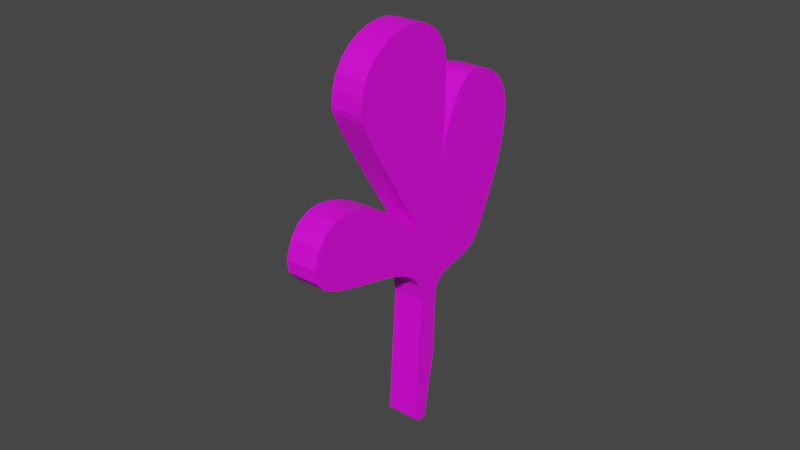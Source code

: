 # Source: cactus_plant_block.blend  (saved by Blender 3.3.6; exported with 4.5.12 LTS)
import bpy
from mathutils import Matrix  # noqa: F401  (used for matrix-valued properties, if any)

bpy.ops.wm.read_factory_settings(use_empty=True)
scene = bpy.context.scene
scene.name = 'Scene'

# ---- collections
col_collection = bpy.data.collections.new('Collection'); scene.collection.children.link(col_collection)

# ---- images (referenced by path relative to the original .blend; pixels are not part of the script)
import os
ASSET_DIR = os.environ.get("B2B_ASSET_DIR", "")  # directory of the original .blend (textures are referenced by path, not embedded)
HERE = os.path.dirname(os.path.abspath(__file__))  # packed textures are extracted next to this script under _unpacked/

def load_image(name, relpath, width, height, colorspace="sRGB"):
    """Load a texture the original file referenced (path relative to the .blend, or extracted next to this script)."""
    p = next((c for c in (os.path.join(HERE, relpath), os.path.join(ASSET_DIR, relpath)) if relpath and os.path.exists(c)), "")
    if p:
        img = bpy.data.images.load(p, check_existing=True)
        img.name = name
    else:  # same state as the original file: an image datablock whose file is absent (Cycles renders it pink)
        img = bpy.data.images.new(name, width, height)
        img.source = "FILE"
        img.filepath = "//" + (relpath or name)
    img.colorspace_settings.name = colorspace
    return img
img_stolen_cactus_texture_png = load_image('stolen cactus texture.png', 'stolen cactus texture.png', 1024, 1024, 'sRGB')

# ---- materials (node trees are filled in below, after node groups)
mat_cactus_mat = bpy.data.materials.new('cactus mat')
mat_cactus_mat.use_transparent_shadow = False

# ---- node groups
ng_auto_smooth = bpy.data.node_groups.new('Auto Smooth', 'GeometryNodeTree')
_s = ng_auto_smooth.interface.new_socket(name='Geometry', in_out='OUTPUT', socket_type='NodeSocketGeometry')
_s = ng_auto_smooth.interface.new_socket(name='Geometry', in_out='INPUT', socket_type='NodeSocketGeometry')
_s = ng_auto_smooth.interface.new_socket(name='Angle', in_out='INPUT', socket_type='NodeSocketFloat')
_s.subtype = 'ANGLE'
_s.min_value = 0.0
_s.max_value = 3.142
ng_auto_smooth.is_modifier = True
_N = ng_auto_smooth.nodes; _L = ng_auto_smooth.links
n0 = _N.new('NodeGroupOutput'); n0.name = 'Group Output'; n0.location = (480, -100)
n1 = _N.new('NodeGroupInput'); n1.name = 'Group Input'; n1.location = (-420, -300)
n2 = _N.new('NodeGroupInput'); n2.name = 'Group Input.001'; n2.location = (-60, -100)
n3 = _N.new('GeometryNodeSetShadeSmooth'); n3.name = 'Set Shade Smooth'; n3.location = (120, -100)
n3.domain = 'EDGE'
n4 = _N.new('GeometryNodeSetShadeSmooth'); n4.name = 'Set Shade Smooth.001'; n4.location = (300, -100)
n5 = _N.new('GeometryNodeInputMeshEdgeAngle'); n5.name = 'Edge Angle'; n5.location = (-420, -220)
n6 = _N.new('GeometryNodeInputEdgeSmooth'); n6.name = 'Is Edge Smooth'; n6.location = (-60, -160)
n7 = _N.new('GeometryNodeInputShadeSmooth'); n7.name = 'Is Face Smooth'; n7.location = (-240, -340)
n8 = _N.new('FunctionNodeBooleanMath'); n8.name = 'Boolean Math'; n8.location = (-60, -220)
n9 = _N.new('FunctionNodeCompare'); n9.name = 'Compare'; n9.location = (-240, -180)
n9.operation = 'LESS_EQUAL'
_L.new(n5.outputs[0], n9.inputs[0])
_L.new(n4.outputs[0], n0.inputs[0])
_L.new(n1.outputs[1], n9.inputs[1])
_L.new(n9.outputs[0], n8.inputs[0])
_L.new(n7.outputs[0], n8.inputs[1])
_L.new(n2.outputs[0], n3.inputs[0])
_L.new(n6.outputs[0], n3.inputs[1])
_L.new(n3.outputs[0], n4.inputs[0])
_L.new(n8.outputs[0], n3.inputs[2])
n0.is_active_output = True

# ---- material node trees
mat_cactus_mat.use_nodes = True; mat_cactus_mat.node_tree.nodes.clear()
_N = mat_cactus_mat.node_tree.nodes; _L = mat_cactus_mat.node_tree.links
n0 = _N.new('ShaderNodeBsdfPrincipled'); n0.name = 'Principled BSDF'; n0.location = (10, 300)
n0.distribution = 'GGX'
n0.subsurface_method = 'RANDOM_WALK_SKIN'
n0.inputs[3].default_value = 1.45
n0.inputs[27].default_value = (0.0, 0.0, 0.0, 1.0)
n0.inputs[28].default_value = 1.0
n1 = _N.new('ShaderNodeOutputMaterial'); n1.name = 'Material Output'; n1.location = (300, 300)
n2 = _N.new('ShaderNodeTexImage'); n2.name = 'Image Texture'; n2.location = (-280, 280)
n2.image = img_stolen_cactus_texture_png
_L.new(n0.outputs[0], n1.inputs[0])
_L.new(n2.outputs[0], n0.inputs[0])
n1.is_active_output = True

# ---- world
world_world = bpy.data.worlds.new('World'); scene.world = world_world
world_world.use_nodes = True; world_world.node_tree.nodes.clear()
_N = world_world.node_tree.nodes; _L = world_world.node_tree.links
n0 = _N.new('ShaderNodeOutputWorld'); n0.name = 'World Output'; n0.location = (300, 300)
n1 = _N.new('ShaderNodeBackground'); n1.name = 'Background'; n1.location = (10, 300)
n1.inputs[0].default_value = (0.05088, 0.05088, 0.05088, 1.0)
_L.new(n1.outputs[0], n0.inputs[0])
n0.is_active_output = True
world_world.color = (0.05088, 0.05088, 0.05088)
world_world.use_sun_shadow = False
world_world.sun_shadow_jitter_overblur = 0.0

# ---- meshes
me_mesh = bpy.data.meshes.new('Mesh')
me_mesh.from_pydata([(1.474, -1.212, 0.2359), (1.393, -1.155, 0.2361), (1.303, -1.092, 0.2365), (1.205, -1.025, 0.2369), (1.098, -0.9523, 0.2374), (0.9827, -0.8741, 0.238), (0.8584, -0.7898, 0.2387), (0.7251, -0.6992, 0.2395), (0.5827, -0.6017, 0.2404), (0.431, -0.4972, 0.2414), (0.27, -0.3851, 0.2425), (0.09938, -0.2652, 0.2437), (-0.0809, -0.1371, 0.245), (-0.09437, -0.1224, 0.2451), (-0.1024, -0.1028, 0.2452), (-0.1054, -0.0796, 0.2452), (-0.1038, -0.05423, 0.2453), (-0.0981, -0.0281, 0.2453), (-0.08863, -0.002625, 0.2452), (-0.07585, 0.02078, 0.2452), (-0.06018, 0.04071, 0.2451), (-0.04204, 0.05574, 0.245), (-0.02188, 0.06448, 0.2449), (-0.0001062, 0.0655, 0.2448), (0.02285, 0.05739, 0.2446), (0.2861, -0.08912, 0.2426), (0.4857, -0.1981, 0.2412), (0.6334, -0.2774, 0.2402), (0.7413, -0.3348, 0.2395), (0.8213, -0.3783, 0.239), (0.8852, -0.4156, 0.2387), (0.9451, -0.4546, 0.2384), (1.013, -0.5032, 0.2381), (1.1, -0.5691, 0.2376), (1.22, -0.6604, 0.2369), (1.382, -0.7847, 0.2358), (1.601, -0.9499, 0.2344), (1.694, -1.003, 0.2338), (1.782, -1.02, 0.2334), (1.865, -1.008, 0.2332), (1.945, -0.9724, 0.2332), (2.023, -0.9198, 0.2333), (2.1, -0.8562, 0.2334), (2.178, -0.7878, 0.2337), (2.258, -0.7207, 0.234), (2.34, -0.6611, 0.2343), (2.427, -0.615, 0.2347), (2.519, -0.5887, 0.235), (2.618, -0.5883, 0.2352), (2.908, -0.6353, 0.2361), (3.195, -0.6939, 0.2372), (3.472, -0.7654, 0.2385), (3.732, -0.8506, 0.24), (3.97, -0.9506, 0.2415), (4.179, -1.066, 0.2431), (4.353, -1.199, 0.2447), (4.486, -1.35, 0.2462), (4.571, -1.519, 0.2476), (4.602, -1.708, 0.2487), (4.573, -1.918, 0.2497), (4.478, -2.15, 0.2503), (4.421, -2.222, 0.2505), (4.343, -2.272, 0.251), (4.248, -2.301, 0.2516), (4.14, -2.312, 0.2523), (4.023, -2.307, 0.2531), (3.899, -2.289, 0.254), (3.773, -2.261, 0.2549), (3.649, -2.226, 0.2559), (3.53, -2.184, 0.2568), (3.42, -2.14, 0.2577), (3.323, -2.096, 0.2584), (3.242, -2.054, 0.2591), (3.228, -2.048, 0.2593), (3.261, -2.072, 0.2592), (3.333, -2.121, 0.2587), (3.437, -2.192, 0.2581), (3.563, -2.278, 0.2573), (3.704, -2.377, 0.2564), (3.852, -2.483, 0.2554), (3.999, -2.592, 0.2544), (4.136, -2.7, 0.2535), (4.256, -2.801, 0.2526), (4.351, -2.892, 0.2519), (4.411, -2.967, 0.2514), (4.491, -3.146, 0.2505), (4.515, -3.325, 0.25), (4.49, -3.497, 0.2498), (4.422, -3.659, 0.2498), (4.318, -3.804, 0.2501), (4.183, -3.927, 0.2507), (4.025, -4.024, 0.2514), (3.851, -4.088, 0.2523), (3.666, -4.114, 0.2533), (3.477, -4.098, 0.2544), (3.29, -4.033, 0.2555), (3.112, -3.915, 0.2567), (3.055, -3.84, 0.2571), (2.984, -3.705, 0.2576), (2.902, -3.525, 0.2581), (2.813, -3.312, 0.2586), (2.721, -3.079, 0.2591), (2.63, -2.839, 0.2594), (2.543, -2.604, 0.2597), (2.463, -2.388, 0.2598), (2.395, -2.202, 0.2597), (2.342, -2.061, 0.2594), (2.307, -1.976, 0.2588), (2.295, -1.961, 0.2578), (2.297, -2.019, 0.2565), (2.3, -2.133, 0.2551), (2.301, -2.29, 0.2536), (2.294, -2.478, 0.2521), (2.277, -2.685, 0.2507), (2.246, -2.899, 0.2493), (2.195, -3.107, 0.2482), (2.122, -3.299, 0.2473), (2.021, -3.46, 0.2467), (1.89, -3.58, 0.2464), (1.724, -3.647, 0.2466), (1.519, -3.647, 0.2472), (1.274, -3.568, 0.248), (1.143, -3.439, 0.2479), (1.107, -3.266, 0.2472), (1.142, -3.06, 0.246), (1.229, -2.828, 0.2444), (1.345, -2.58, 0.2426), (1.47, -2.323, 0.2408), (1.582, -2.066, 0.239), (1.659, -1.818, 0.2375), (1.682, -1.588, 0.2364), (1.627, -1.383, 0.2358), (1.475, -1.215, -0.223), (1.393, -1.157, -0.2228), (1.303, -1.095, -0.2225), (1.205, -1.027, -0.2221), (1.098, -0.9548, -0.2216), (0.9829, -0.8766, -0.221), (0.8587, -0.7923, -0.2203), (0.7254, -0.7016, -0.2195), (0.583, -0.6042, -0.2186), (0.4313, -0.4996, -0.2176), (0.2702, -0.3876, -0.2165), (0.09964, -0.2677, -0.2153), (-0.08064, -0.1395, -0.2139), (-0.0941, -0.1249, -0.2138), (-0.1021, -0.1053, -0.2138), (-0.1051, -0.08207, -0.2137), (-0.1036, -0.05669, -0.2137), (-0.09784, -0.03056, -0.2137), (-0.08836, -0.005089, -0.2137), (-0.07558, 0.01832, -0.2138), (-0.05991, 0.03824, -0.2138), (0.0001607, 0.06303, -0.2142), (0.02312, 0.05493, -0.2144), (0.2864, -0.09159, -0.2163), (0.486, -0.2006, -0.2178), (0.6337, -0.2799, -0.2188), (0.7416, -0.3373, -0.2195), (0.8215, -0.3808, -0.2199), (0.8855, -0.4181, -0.2203), (0.9453, -0.4571, -0.2205), (1.013, -0.5057, -0.2209), (1.101, -0.5716, -0.2214), (1.22, -0.6628, -0.2221), (1.383, -0.7871, -0.2231), (1.601, -0.9524, -0.2246), (1.695, -1.005, -0.2252), (1.782, -1.022, -0.2255), (1.865, -1.01, -0.2257), (1.945, -0.9748, -0.2258), (2.023, -0.9222, -0.2257), (2.101, -0.8587, -0.2255), (2.178, -0.7903, -0.2253), (2.258, -0.7232, -0.225), (2.34, -0.6635, -0.2246), (2.427, -0.6175, -0.2243), (2.519, -0.5912, -0.224), (2.618, -0.5908, -0.2237), (2.909, -0.6377, -0.2229), (3.195, -0.6964, -0.2218), (3.472, -0.7678, -0.2204), (3.733, -0.8531, -0.219), (3.971, -0.9531, -0.2174), (4.18, -1.069, -0.2158), (4.354, -1.202, -0.2142), (4.486, -1.352, -0.2127), (4.571, -1.521, -0.2114), (4.602, -1.711, -0.2102), (4.573, -1.921, -0.2093), (4.478, -2.153, -0.2087), (4.421, -2.225, -0.2084), (4.343, -2.274, -0.208), (4.248, -2.303, -0.2074), (4.14, -2.314, -0.2067), (4.023, -2.309, -0.2058), (3.899, -2.292, -0.2049), (3.774, -2.264, -0.204), (3.65, -2.228, -0.2031), (3.531, -2.187, -0.2022), (3.421, -2.143, -0.2013), (3.323, -2.099, -0.2005), (3.242, -2.057, -0.1998), (3.228, -2.05, -0.1996), (3.261, -2.074, -0.1998), (3.334, -2.124, -0.2002), (3.437, -2.194, -0.2008), (3.563, -2.281, -0.2017), (3.705, -2.38, -0.2026), (3.853, -2.486, -0.2036), (3.999, -2.595, -0.2045), (4.137, -2.702, -0.2055), (4.257, -2.803, -0.2063), (4.351, -2.894, -0.2071), (4.411, -2.969, -0.2076), (4.491, -3.149, -0.2084), (4.516, -3.327, -0.209), (4.49, -3.5, -0.2092), (4.422, -3.661, -0.2091), (4.318, -3.806, -0.2088), (4.184, -3.93, -0.2083), (4.026, -4.026, -0.2075), (3.851, -4.09, -0.2067), (3.666, -4.117, -0.2057), (3.477, -4.1, -0.2046), (3.29, -4.036, -0.2034), (3.113, -3.918, -0.2022), (3.055, -3.842, -0.2018), (2.984, -3.708, -0.2014), (2.902, -3.528, -0.2009), (2.813, -3.315, -0.2004), (2.721, -3.082, -0.1999), (2.63, -2.841, -0.1995), (2.543, -2.607, -0.1992), (2.463, -2.39, -0.1991), (2.395, -2.205, -0.1992), (2.342, -2.063, -0.1996), (2.307, -1.979, -0.2002), (2.295, -1.963, -0.2011), (2.297, -2.022, -0.2024), (2.3, -2.135, -0.2038), (2.301, -2.292, -0.2053), (2.295, -2.48, -0.2068), (2.278, -2.687, -0.2083), (2.246, -2.901, -0.2096), (2.195, -3.11, -0.2108), (2.122, -3.301, -0.2117), (2.022, -3.463, -0.2123), (1.891, -3.583, -0.2125), (1.725, -3.649, -0.2124), (1.52, -3.65, -0.2117), (1.274, -3.571, -0.211), (1.144, -3.441, -0.211), (1.107, -3.269, -0.2117), (1.143, -3.063, -0.2129), (1.229, -2.831, -0.2145), (1.345, -2.582, -0.2163), (1.47, -2.325, -0.2182), (1.582, -2.069, -0.2199), (1.66, -1.821, -0.2215), (1.682, -1.59, -0.2226), (1.627, -1.385, -0.2232)], [(20, 21), (21, 22), (22, 23)], [(0, 131, 130, 129, 128, 127, 126, 125, 124, 123, 122, 121, 120, 119, 118, 117, 116, 115, 114, 113, 112, 111, 110, 109, 108, 107, 106, 105, 104, 103, 102, 101, 100, 99, 98, 97, 96, 95, 94, 93, 92, 91, 90, 89, 88, 87, 86, 85, 84, 83, 82, 81, 80, 79, 78, 77, 76, 75, 74, 73, 72, 71, 70, 69, 68, 67, 66, 65, 64, 63, 62, 61, 60, 59, 58, 57, 56, 55, 54, 53, 52, 51, 50, 49, 48, 47, 46, 45, 44, 43, 42, 41, 40, 39, 38, 37, 36, 35, 34, 33, 32, 31, 30, 29, 28, 27, 26, 25, 24, 23, 20, 19, 18, 17, 16, 15, 14, 13, 12, 11, 10, 9, 8, 7, 6, 5, 4, 3, 2, 1), (132, 133, 134, 135, 136, 137, 138, 139, 140, 141, 142, 143, 144, 145, 146, 147, 148, 149, 150, 151, 152, 153, 154, 155, 156, 157, 158, 159, 160, 161, 162, 163, 164, 165, 166, 167, 168, 169, 170, 171, 172, 173, 174, 175, 176, 177, 178, 179, 180, 181, 182, 183, 184, 185, 186, 187, 188, 189, 190, 191, 192, 193, 194, 195, 196, 197, 198, 199, 200, 201, 202, 203, 204, 205, 206, 207, 208, 209, 210, 211, 212, 213, 214, 215, 216, 217, 218, 219, 220, 221, 222, 223, 224, 225, 226, 227, 228, 229, 230, 231, 232, 233, 234, 235, 236, 237, 238, 239, 240, 241, 242, 243, 244, 245, 246, 247, 248, 249, 250, 251, 252, 253, 254, 255, 256, 257, 258, 259, 260, 261), (17, 18, 150, 149), (120, 121, 251, 250), (69, 70, 200, 199), (18, 19, 151, 150), (121, 122, 252, 251), (70, 71, 201, 200), (19, 20, 152, 151), (122, 123, 253, 252), (71, 72, 202, 201), (123, 124, 254, 253), (72, 73, 203, 202), (124, 125, 255, 254), (73, 74, 204, 203), (125, 126, 256, 255), (74, 75, 205, 204), (23, 24, 154, 153), (126, 127, 257, 256), (75, 76, 206, 205), (24, 25, 155, 154), (127, 128, 258, 257), (76, 77, 207, 206), (25, 26, 156, 155), (128, 129, 259, 258), (77, 78, 208, 207), (26, 27, 157, 156), (129, 130, 260, 259), (78, 79, 209, 208), (27, 28, 158, 157), (130, 131, 261, 260), (79, 80, 210, 209), (28, 29, 159, 158), (131, 0, 132, 261), (80, 81, 211, 210), (29, 30, 160, 159), (20, 23, 153, 152), (81, 82, 212, 211), (30, 31, 161, 160), (82, 83, 213, 212), (31, 32, 162, 161), (83, 84, 214, 213), (32, 33, 163, 162), (84, 85, 215, 214), (33, 34, 164, 163), (85, 86, 216, 215), (34, 35, 165, 164), (86, 87, 217, 216), (35, 36, 166, 165), (87, 88, 218, 217), (36, 37, 167, 166), (88, 89, 219, 218), (37, 38, 168, 167), (89, 90, 220, 219), (38, 39, 169, 168), (90, 91, 221, 220), (39, 40, 170, 169), (91, 92, 222, 221), (40, 41, 171, 170), (92, 93, 223, 222), (41, 42, 172, 171), (93, 94, 224, 223), (42, 43, 173, 172), (94, 95, 225, 224), (43, 44, 174, 173), (95, 96, 226, 225), (44, 45, 175, 174), (96, 97, 227, 226), (45, 46, 176, 175), (97, 98, 228, 227), (46, 47, 177, 176), (98, 99, 229, 228), (47, 48, 178, 177), (99, 100, 230, 229), (48, 49, 179, 178), (100, 101, 231, 230), (49, 50, 180, 179), (101, 102, 232, 231), (50, 51, 181, 180), (102, 103, 233, 232), (51, 52, 182, 181), (0, 1, 133, 132), (103, 104, 234, 233), (52, 53, 183, 182), (1, 2, 134, 133), (104, 105, 235, 234), (53, 54, 184, 183), (2, 3, 135, 134), (105, 106, 236, 235), (54, 55, 185, 184), (3, 4, 136, 135), (106, 107, 237, 236), (55, 56, 186, 185), (4, 5, 137, 136), (107, 108, 238, 237), (56, 57, 187, 186), (5, 6, 138, 137), (108, 109, 239, 238), (57, 58, 188, 187), (6, 7, 139, 138), (109, 110, 240, 239), (58, 59, 189, 188), (7, 8, 140, 139), (110, 111, 241, 240), (59, 60, 190, 189), (8, 9, 141, 140), (111, 112, 242, 241), (60, 61, 191, 190), (9, 10, 142, 141), (112, 113, 243, 242), (61, 62, 192, 191), (10, 11, 143, 142), (113, 114, 244, 243), (62, 63, 193, 192), (11, 12, 144, 143), (114, 115, 245, 244), (63, 64, 194, 193), (12, 13, 145, 144), (115, 116, 246, 245), (64, 65, 195, 194), (13, 14, 146, 145), (116, 117, 247, 246), (65, 66, 196, 195), (14, 15, 147, 146), (117, 118, 248, 247), (66, 67, 197, 196), (15, 16, 148, 147), (118, 119, 249, 248), (67, 68, 198, 197), (16, 17, 149, 148), (119, 120, 250, 249), (68, 69, 199, 198)])
me_mesh.materials.append(mat_cactus_mat)
me_mesh.update()

# ---- objects
ob_beziercircle = bpy.data.objects.new('BezierCircle', me_mesh)

# ---- transforms, parenting, visibility, modifiers, constraints
ob_beziercircle.location = (0.0, 0.0, 0.0)
ob_beziercircle.rotation_euler = (1.571, 4.05, -1.571)
_m = ob_beziercircle.modifiers.new('Auto Smooth', 'NODES')
_m.node_group = ng_auto_smooth
_gi = [s.identifier for s in ng_auto_smooth.interface.items_tree if s.item_type == 'SOCKET' and s.in_out == 'INPUT']
_m[_gi[1]] = 3.142  # Angle

# ---- collection membership
col_collection.objects.link(ob_beziercircle)

# ---- scene / render settings (as saved in the file)
scene.frame_start = 1; scene.frame_end = 250; scene.frame_set(1)
scene.render.engine = 'BLENDER_EEVEE_NEXT'
scene.cycles.sampling_pattern = 'TABULATED_SOBOL'
scene.cycles.use_light_tree = False
scene.view_settings.view_transform = 'Filmic'
bpy.context.view_layer.update()

# ---- added for rendering (the .blend has no active camera and no usable light): camera, sun
cam_auto = bpy.data.cameras.new('AutoCamera')
cam_auto.lens = 50.0
cam_auto.sensor_width = 36.0
cam_auto.clip_end = 1000.0
ob_auto_camera = bpy.data.objects.new('AutoCamera', cam_auto)
scene.collection.objects.link(ob_auto_camera)
ob_auto_camera.location = (8.15801, -10.0257, 9.55859)
ob_auto_camera.rotation_euler = (1.09748, -7.21219e-08, 0.694738)
scene.camera = ob_auto_camera
light_auto_sun = bpy.data.lights.new('AutoSun', 'SUN')
light_auto_sun.energy = 3.0
light_auto_sun.angle = 0.0523599
ob_auto_sun = bpy.data.objects.new('AutoSun', light_auto_sun)
scene.collection.objects.link(ob_auto_sun)
ob_auto_sun.rotation_euler = (0.872665, 0.174533, 0.523599)
bpy.context.view_layer.update()
